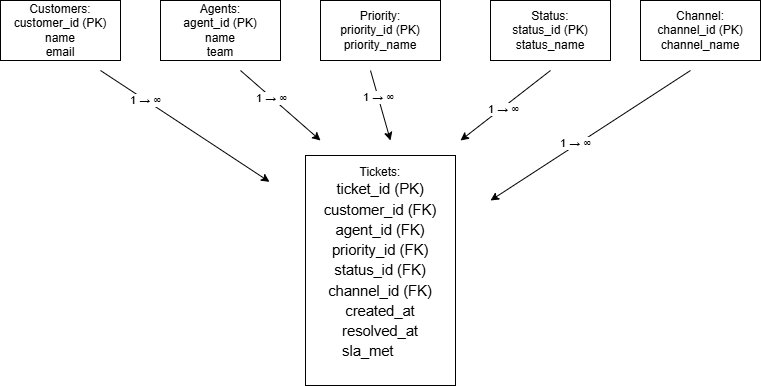

The diagram above was exported from draw.io. Its source (the exported page's mxGraphModel, read from the mxfile embedded in the PNG):
<mxGraphModel dx="1063" dy="474" grid="1" gridSize="10" guides="1" tooltips="1" connect="1" arrows="1" fold="1" page="1" pageScale="1" pageWidth="850" pageHeight="1100" math="0" shadow="0">
  <root>
    <mxCell id="0" />
    <mxCell id="1" parent="0" />
    <mxCell id="xCLPPKNWJmq8Zlqsx0w2-3" parent="1" style="rounded=0;whiteSpace=wrap;html=1;" value="Priority:&lt;div&gt;priority_id (PK)&lt;/div&gt;&lt;div&gt;priority_name&lt;/div&gt;" vertex="1">
      <mxGeometry height="60" width="120" x="400" y="280" as="geometry" />
    </mxCell>
    <mxCell id="xCLPPKNWJmq8Zlqsx0w2-4" parent="1" style="rounded=0;whiteSpace=wrap;html=1;" value="Status:&lt;div&gt;status_id (PK)&lt;/div&gt;&lt;div&gt;status_name&lt;/div&gt;" vertex="1">
      <mxGeometry height="60" width="120" x="570" y="280" as="geometry" />
    </mxCell>
    <mxCell id="xCLPPKNWJmq8Zlqsx0w2-5" parent="1" style="rounded=0;whiteSpace=wrap;html=1;" value="Agents:&lt;div&gt;agent_id (PK)&lt;/div&gt;&lt;div&gt;name&lt;/div&gt;&lt;div&gt;team&lt;/div&gt;" vertex="1">
      <mxGeometry height="60" width="120" x="240" y="280" as="geometry" />
    </mxCell>
    <mxCell id="xCLPPKNWJmq8Zlqsx0w2-6" parent="1" style="rounded=0;whiteSpace=wrap;html=1;" value="Channel:&lt;div&gt;channel_id (PK)&lt;/div&gt;&lt;div&gt;channel_name&lt;/div&gt;" vertex="1">
      <mxGeometry height="60" width="120" x="720" y="280" as="geometry" />
    </mxCell>
    <mxCell id="8KpJKRciUBqXuc1QICCH-1" parent="1" style="rounded=0;whiteSpace=wrap;html=1;" value="Customers:&lt;div&gt;customer_id (PK)&lt;/div&gt;&lt;div&gt;name&lt;/div&gt;&lt;div&gt;email&lt;/div&gt;" vertex="1">
      <mxGeometry height="60" width="120" x="80" y="280" as="geometry" />
    </mxCell>
    <mxCell id="8KpJKRciUBqXuc1QICCH-2" edge="1" parent="1" style="endArrow=classic;html=1;rounded=0;exitX=0.925;exitY=0.978;exitDx=0;exitDy=0;exitPerimeter=0;" value="">
      <mxGeometry height="50" relative="1" width="50" as="geometry">
        <Array as="points" />
        <mxPoint x="180" y="349.99999999999994" as="sourcePoint" />
        <mxPoint x="349" y="461.32" as="targetPoint" />
      </mxGeometry>
    </mxCell>
    <mxCell id="8KpJKRciUBqXuc1QICCH-9" connectable="0" parent="8KpJKRciUBqXuc1QICCH-2" style="edgeLabel;html=1;align=center;verticalAlign=middle;resizable=0;points=[];" value="1 → ∞" vertex="1">
      <mxGeometry relative="1" x="-0.4785" as="geometry">
        <mxPoint as="offset" />
      </mxGeometry>
    </mxCell>
    <mxCell id="8KpJKRciUBqXuc1QICCH-3" edge="1" parent="1" style="endArrow=classic;html=1;rounded=0;" target="xCLPPKNWJmq8Zlqsx0w2-1" value="">
      <mxGeometry height="50" relative="1" width="50" as="geometry">
        <mxPoint x="480" y="460" as="sourcePoint" />
        <mxPoint x="530" y="410" as="targetPoint" />
      </mxGeometry>
    </mxCell>
    <mxCell id="xCLPPKNWJmq8Zlqsx0w2-1" parent="1" style="rounded=0;whiteSpace=wrap;html=1;" value="Tickets:&lt;div&gt;&lt;span id=&quot;docs-internal-guid-192ea5d9-7fff-ae4c-8f7b-281cad1e3345&quot;&gt;&lt;p dir=&quot;ltr&quot; style=&quot;line-height:1.38;margin-top:0pt;margin-bottom:0pt;&quot;&gt;&lt;span style=&quot;font-size: 11pt; font-family: Arial, sans-serif; background-color: transparent; font-variant-numeric: normal; font-variant-east-asian: normal; font-variant-alternates: normal; font-variant-position: normal; font-variant-emoji: normal; vertical-align: baseline; white-space-collapse: preserve;&quot;&gt;ticket_id (PK)&lt;/span&gt;&lt;/p&gt;&lt;p dir=&quot;ltr&quot; style=&quot;line-height:1.38;margin-top:0pt;margin-bottom:0pt;&quot;&gt;&lt;span style=&quot;font-size: 11pt; font-family: Arial, sans-serif; background-color: transparent; font-variant-numeric: normal; font-variant-east-asian: normal; font-variant-alternates: normal; font-variant-position: normal; font-variant-emoji: normal; vertical-align: baseline; white-space-collapse: preserve;&quot;&gt;customer_id (FK)&lt;/span&gt;&lt;/p&gt;&lt;p dir=&quot;ltr&quot; style=&quot;line-height:1.38;margin-top:0pt;margin-bottom:0pt;&quot;&gt;&lt;span style=&quot;font-size: 11pt; font-family: Arial, sans-serif; background-color: transparent; font-variant-numeric: normal; font-variant-east-asian: normal; font-variant-alternates: normal; font-variant-position: normal; font-variant-emoji: normal; vertical-align: baseline; white-space-collapse: preserve;&quot;&gt;agent_id (FK)&lt;/span&gt;&lt;/p&gt;&lt;p dir=&quot;ltr&quot; style=&quot;line-height:1.38;margin-top:0pt;margin-bottom:0pt;&quot;&gt;&lt;span style=&quot;font-size: 11pt; font-family: Arial, sans-serif; background-color: transparent; font-variant-numeric: normal; font-variant-east-asian: normal; font-variant-alternates: normal; font-variant-position: normal; font-variant-emoji: normal; vertical-align: baseline; white-space-collapse: preserve;&quot;&gt;priority_id (FK)&lt;/span&gt;&lt;/p&gt;&lt;p dir=&quot;ltr&quot; style=&quot;line-height:1.38;margin-top:0pt;margin-bottom:0pt;&quot;&gt;&lt;span style=&quot;font-size: 11pt; font-family: Arial, sans-serif; background-color: transparent; font-variant-numeric: normal; font-variant-east-asian: normal; font-variant-alternates: normal; font-variant-position: normal; font-variant-emoji: normal; vertical-align: baseline; white-space-collapse: preserve;&quot;&gt;status_id (FK)&lt;/span&gt;&lt;/p&gt;&lt;p dir=&quot;ltr&quot; style=&quot;line-height:1.38;margin-top:0pt;margin-bottom:0pt;&quot;&gt;&lt;span style=&quot;font-size: 11pt; font-family: Arial, sans-serif; background-color: transparent; font-variant-numeric: normal; font-variant-east-asian: normal; font-variant-alternates: normal; font-variant-position: normal; font-variant-emoji: normal; vertical-align: baseline; white-space-collapse: preserve;&quot;&gt;channel_id (FK)&lt;/span&gt;&lt;/p&gt;&lt;p dir=&quot;ltr&quot; style=&quot;line-height:1.38;margin-top:0pt;margin-bottom:0pt;&quot;&gt;&lt;span style=&quot;font-size: 11pt; font-family: Arial, sans-serif; background-color: transparent; font-variant-numeric: normal; font-variant-east-asian: normal; font-variant-alternates: normal; font-variant-position: normal; font-variant-emoji: normal; vertical-align: baseline; white-space-collapse: preserve;&quot;&gt;created_at&lt;/span&gt;&lt;/p&gt;&lt;p dir=&quot;ltr&quot; style=&quot;line-height:1.38;margin-top:0pt;margin-bottom:0pt;&quot;&gt;&lt;span style=&quot;font-size: 11pt; font-family: Arial, sans-serif; background-color: transparent; font-variant-numeric: normal; font-variant-east-asian: normal; font-variant-alternates: normal; font-variant-position: normal; font-variant-emoji: normal; vertical-align: baseline; white-space-collapse: preserve;&quot;&gt;resolved_at&lt;/span&gt;&lt;/p&gt;&lt;p dir=&quot;ltr&quot; style=&quot;line-height:1.38;margin-top:0pt;margin-bottom:0pt;&quot;&gt;&lt;span style=&quot;font-size: 11pt; font-family: Arial, sans-serif; background-color: transparent; font-variant-numeric: normal; font-variant-east-asian: normal; font-variant-alternates: normal; font-variant-position: normal; font-variant-emoji: normal; vertical-align: baseline; white-space-collapse: preserve;&quot;&gt;sla_met&amp;nbsp;&amp;nbsp;&amp;nbsp;&amp;nbsp;&amp;nbsp;&amp;nbsp;&lt;/span&gt;&lt;/p&gt;&lt;br&gt;&lt;/span&gt;&lt;/div&gt;" vertex="1">
      <mxGeometry height="230" width="150" x="385" y="435" as="geometry" />
    </mxCell>
    <mxCell id="8KpJKRciUBqXuc1QICCH-4" edge="1" parent="1" style="endArrow=classic;html=1;rounded=0;" value="">
      <mxGeometry height="50" relative="1" width="50" as="geometry">
        <Array as="points" />
        <mxPoint x="320" y="350" as="sourcePoint" />
        <mxPoint x="400" y="420" as="targetPoint" />
      </mxGeometry>
    </mxCell>
    <mxCell id="8KpJKRciUBqXuc1QICCH-10" connectable="0" parent="8KpJKRciUBqXuc1QICCH-4" style="edgeLabel;html=1;align=center;verticalAlign=middle;resizable=0;points=[];" value="1 → ∞" vertex="1">
      <mxGeometry relative="1" x="-0.2333" y="-1" as="geometry">
        <mxPoint as="offset" />
      </mxGeometry>
    </mxCell>
    <mxCell id="8KpJKRciUBqXuc1QICCH-5" edge="1" parent="1" style="endArrow=classic;html=1;rounded=0;" value="">
      <mxGeometry height="50" relative="1" width="50" as="geometry">
        <Array as="points" />
        <mxPoint x="450" y="350" as="sourcePoint" />
        <mxPoint x="470" y="420" as="targetPoint" />
      </mxGeometry>
    </mxCell>
    <mxCell id="8KpJKRciUBqXuc1QICCH-11" connectable="0" parent="8KpJKRciUBqXuc1QICCH-5" style="edgeLabel;html=1;align=center;verticalAlign=middle;resizable=0;points=[];" value="1 → ∞" vertex="1">
      <mxGeometry relative="1" x="-0.2218" as="geometry">
        <mxPoint as="offset" />
      </mxGeometry>
    </mxCell>
    <mxCell id="8KpJKRciUBqXuc1QICCH-6" edge="1" parent="1" style="endArrow=classic;html=1;rounded=0;" value="">
      <mxGeometry height="50" relative="1" width="50" as="geometry">
        <Array as="points" />
        <mxPoint x="630" y="350" as="sourcePoint" />
        <mxPoint x="540" y="420" as="targetPoint" />
      </mxGeometry>
    </mxCell>
    <mxCell id="8KpJKRciUBqXuc1QICCH-12" connectable="0" parent="8KpJKRciUBqXuc1QICCH-6" style="edgeLabel;html=1;align=center;verticalAlign=middle;resizable=0;points=[];" value="Text" vertex="1">
      <mxGeometry relative="1" x="0.0677" y="1" as="geometry">
        <mxPoint as="offset" />
      </mxGeometry>
    </mxCell>
    <mxCell id="8KpJKRciUBqXuc1QICCH-13" connectable="0" parent="8KpJKRciUBqXuc1QICCH-6" style="edgeLabel;html=1;align=center;verticalAlign=middle;resizable=0;points=[];" value="1 → ∞" vertex="1">
      <mxGeometry relative="1" x="0.0677" y="1" as="geometry">
        <mxPoint as="offset" />
      </mxGeometry>
    </mxCell>
    <mxCell id="8KpJKRciUBqXuc1QICCH-7" edge="1" parent="1" style="endArrow=classic;html=1;rounded=0;" value="">
      <mxGeometry height="50" relative="1" width="50" as="geometry">
        <mxPoint x="770" y="350" as="sourcePoint" />
        <mxPoint x="570" y="480" as="targetPoint" />
      </mxGeometry>
    </mxCell>
    <mxCell id="8KpJKRciUBqXuc1QICCH-14" connectable="0" parent="8KpJKRciUBqXuc1QICCH-7" style="edgeLabel;html=1;align=center;verticalAlign=middle;resizable=0;points=[];" value="1 → ∞" vertex="1">
      <mxGeometry relative="1" x="0.1394" y="-2" as="geometry">
        <mxPoint as="offset" />
      </mxGeometry>
    </mxCell>
  </root>
</mxGraphModel>